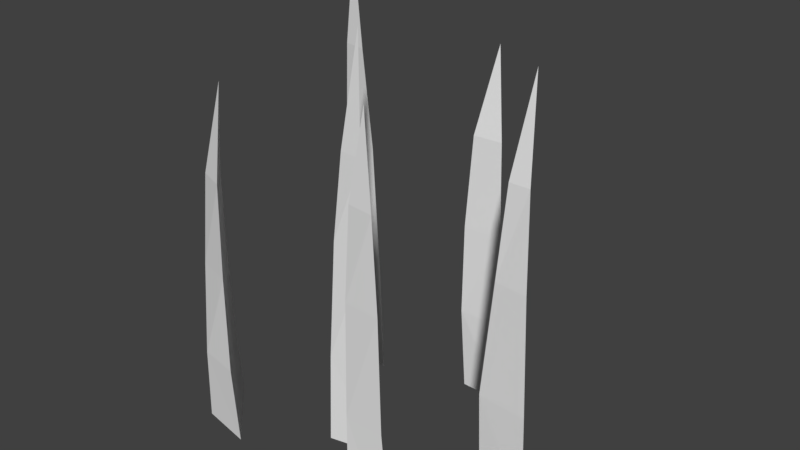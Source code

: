 # Source: nature.blend  (saved by Blender 2.79.0; exported with 4.5.12 LTS)
import bpy
from mathutils import Matrix  # noqa: F401  (used for matrix-valued properties, if any)

bpy.ops.wm.read_factory_settings(use_empty=True)
scene = bpy.context.scene
scene.name = 'Scene'

# ---- collections
col_collection_1 = bpy.data.collections.new('Collection 1'); scene.collection.children.link(col_collection_1)

# ---- materials (node trees are filled in below, after node groups)
mat_material = bpy.data.materials.new('Material')
mat_material.alpha_threshold = 0.0
mat_material.use_transparent_shadow = False
mat_material.roughness = 0.5
mat_material.line_color = (0.0, 0.0, 0.0, 1.0)

# ---- material node trees

# ---- world
world_world = bpy.data.worlds.new('World'); scene.world = world_world
world_world.color = (0.05088, 0.05088, 0.05088)
world_world.use_sun_shadow = False
world_world.sun_shadow_jitter_overblur = 0.0
world_world.cycles.sampling_method = 'MANUAL'

# ---- meshes
me_grass01 = bpy.data.meshes.new('grass01')
me_grass01.from_pydata([(0.7691, -1.137, -0.2604), (-0.5377, -1.16, 5.662), (-0.6092, -1.436, -0.2604), (-1.319, 0.09473, -0.2604), (0.6241, -1.137, 2.361), (0.4528, -1.12, 5.662), (-0.5718, -1.375, 2.361), (-1.347, 0.05825, 2.361), (-1.238, -0.05922, 5.662), (-0.4494, -0.9169, 8.026), (0.2331, -0.9803, 8.026), (-0.9933, -0.1971, 8.026), (-0.2177, -0.4894, 11.06), (2.014, 2.819, -0.2604), (0.363, 3.067, 4.7), (0.6559, 2.875, -0.2604), (0.2032, 4.254, -0.2604), (1.827, 2.903, 2.125), (1.506, 3.117, 4.7), (0.4563, 2.901, 2.125), (0.01646, 4.338, 2.125), (0.03305, 4.292, 4.7), (0.3955, 3.305, 7.31), (1.265, 3.34, 7.31), (0.2917, 4.124, 7.31), (0.7176, 3.888, 9.73), (3.399, -3.639, -0.2604), (1.962, -3.48, 5.935), (2.06, -3.654, -0.2604), (1.686, -2.225, -0.2604), (3.05, -3.575, 2.928), (2.941, -3.535, 5.935), (1.991, -3.567, 2.928), (1.692, -2.488, 2.928), (1.774, -2.701, 5.935), (1.974, -3.314, 8.274), (2.689, -3.405, 8.274), (1.879, -2.829, 8.274), (2.172, -3.01, 10.47), (4.922, -0.4586, -0.2604), (3.583, -0.1016, 5.554), (3.522, -0.3189, -0.2604), (3.336, 1.375, -0.2604), (4.785, -0.3905, 2.361), (4.521, -0.1846, 5.554), (3.384, -0.2727, 2.361), (3.199, 1.421, 2.361), (3.387, 1.171, 5.554), (3.688, 0.1131, 8.073), (4.279, 0.1011, 8.073), (3.529, 1.018, 8.073), (3.933, 0.6706, 10.69), (-2.423, -3.042, -0.2604), (-4.002, -2.43, 4.36), (-3.897, -2.761, -0.2604), (-4.155, -1.305, -0.2604), (-2.724, -2.948, 1.759), (-2.987, -2.731, 4.36), (-3.914, -2.713, 1.759), (-4.248, -1.383, 1.759), (-4.241, -1.464, 4.36), (-3.997, -2.17, 6.86), (-3.237, -2.46, 6.86), (-4.06, -1.616, 6.86), (-3.693, -1.753, 9.28), (-1.715, 2.057, -0.2554), (-3.091, 2.173, 6.745), (-3.024, 2.091, -0.2603), (-3.463, 3.469, -0.2653), (-1.709, 1.911, 3.038), (-1.945, 1.935, 6.749), (-3.053, 2.083, 3.032), (-3.44, 3.328, 3.028), (-3.349, 3.036, 6.742), (-3.103, 2.273, 9.371), (-2.436, 2.132, 9.374), (-3.276, 2.847, 9.369), (-3.09, 2.573, 11.88)], [], [(7, 6, 1, 8), (1, 5, 10, 9), (0, 4, 6, 2), (2, 6, 7, 3), (4, 0, 3, 7), (4, 7, 8, 5), (6, 4, 5, 1), (9, 10, 12), (5, 8, 11, 10), (8, 1, 9, 11), (10, 11, 12), (11, 9, 12), (20, 19, 14, 21), (14, 18, 23, 22), (13, 17, 19, 15), (15, 19, 20, 16), (17, 13, 16, 20), (17, 20, 21, 18), (19, 17, 18, 14), (22, 23, 25), (18, 21, 24, 23), (21, 14, 22, 24), (23, 24, 25), (24, 22, 25), (33, 32, 27, 34), (27, 31, 36, 35), (26, 30, 32, 28), (28, 32, 33, 29), (30, 26, 29, 33), (30, 33, 34, 31), (32, 30, 31, 27), (35, 36, 38), (31, 34, 37, 36), (34, 27, 35, 37), (36, 37, 38), (37, 35, 38), (46, 45, 40, 47), (40, 44, 49, 48), (39, 43, 45, 41), (41, 45, 46, 42), (43, 39, 42, 46), (43, 46, 47, 44), (45, 43, 44, 40), (48, 49, 51), (44, 47, 50, 49), (47, 40, 48, 50), (49, 50, 51), (50, 48, 51), (59, 58, 53, 60), (53, 57, 62, 61), (52, 56, 58, 54), (54, 58, 59, 55), (56, 52, 55, 59), (56, 59, 60, 57), (58, 56, 57, 53), (61, 62, 64), (57, 60, 63, 62), (60, 53, 61, 63), (62, 63, 64), (63, 61, 64), (72, 71, 66, 73), (66, 70, 75, 74), (65, 69, 71, 67), (67, 71, 72, 68), (69, 65, 68, 72), (69, 72, 73, 70), (71, 69, 70, 66), (74, 75, 77), (70, 73, 76, 75), (73, 66, 74, 76), (75, 76, 77), (76, 74, 77), (58, 53, 54)])
_uv = me_grass01.uv_layers.new(name='UVMap')
_uv.uv.foreach_set('vector', [0.02828, 0.2366, 0.1243, 0.2261, 0.1392, 0.5329, 0.06328, 0.5388, 0.1392, 0.5329, 0.1921, 0.5218, 0.1625, 0.8488, 0.1335, 0.8559, 0.1663, 0.003987, 0.1921, 0.2142, 0.1243, 0.2261, 0.09877, 0.01503, 0.09877, 0.01503, 0.1243, 0.2261, 0.02828, 0.2366, 0.003987, 0.02693, 0.1923, 0.2156, 0.2178, 0.003987, 0.3349, 0.02155, 0.3093, 0.2332, 0.1923, 0.2156, 0.3093, 0.2332, 0.2841, 0.5368, 0.1923, 0.5231, 0.1243, 0.2261, 0.1921, 0.2142, 0.1921, 0.5218, 0.1392, 0.5329, 0.1335, 0.8559, 0.1625, 0.8488, 0.122, 0.9959, 0.1923, 0.5231, 0.2841, 0.5368, 0.2743, 0.8558, 0.2236, 0.8482, 0.06328, 0.5388, 0.1392, 0.5329, 0.1335, 0.8559, 0.09133, 0.8578, 0.2236, 0.8482, 0.2743, 0.8558, 0.2584, 0.996, 0.09133, 0.8578, 0.1335, 0.8559, 0.122, 0.9959, 0.02828, 0.2366, 0.1243, 0.2261, 0.1392, 0.5329, 0.06328, 0.5388, 0.1392, 0.5329, 0.1921, 0.5218, 0.1625, 0.8488, 0.1335, 0.8559, 0.1663, 0.003987, 0.1921, 0.2142, 0.1243, 0.2261, 0.09877, 0.01503, 0.09877, 0.01503, 0.1243, 0.2261, 0.02828, 0.2366, 0.003987, 0.02693, 0.1923, 0.2156, 0.2178, 0.003987, 0.3349, 0.02155, 0.3093, 0.2332, 0.1923, 0.2156, 0.3093, 0.2332, 0.2841, 0.5368, 0.1923, 0.5231, 0.1243, 0.2261, 0.1921, 0.2142, 0.1921, 0.5218, 0.1392, 0.5329, 0.1335, 0.8559, 0.1625, 0.8488, 0.122, 0.9959, 0.1923, 0.5231, 0.2841, 0.5368, 0.2743, 0.8558, 0.2236, 0.8482, 0.06328, 0.5388, 0.1392, 0.5329, 0.1335, 0.8559, 0.09133, 0.8578, 0.2236, 0.8482, 0.2743, 0.8558, 0.2584, 0.996, 0.09133, 0.8578, 0.1335, 0.8559, 0.122, 0.9959, 0.02828, 0.2366, 0.1243, 0.2261, 0.1392, 0.5329, 0.06328, 0.5388, 0.1392, 0.5329, 0.1921, 0.5218, 0.1625, 0.8488, 0.1335, 0.8559, 0.1663, 0.003987, 0.1921, 0.2142, 0.1243, 0.2261, 0.09877, 0.01503, 0.09877, 0.01503, 0.1243, 0.2261, 0.02828, 0.2366, 0.003987, 0.02693, 0.1923, 0.2156, 0.2178, 0.003987, 0.3349, 0.02155, 0.3093, 0.2332, 0.1923, 0.2156, 0.3093, 0.2332, 0.2841, 0.5368, 0.1923, 0.5231, 0.1243, 0.2261, 0.1921, 0.2142, 0.1921, 0.5218, 0.1392, 0.5329, 0.1335, 0.8559, 0.1625, 0.8488, 0.122, 0.9959, 0.1923, 0.5231, 0.2841, 0.5368, 0.2743, 0.8558, 0.2236, 0.8482, 0.06328, 0.5388, 0.1392, 0.5329, 0.1335, 0.8559, 0.09133, 0.8578, 0.2236, 0.8482, 0.2743, 0.8558, 0.2584, 0.996, 0.09133, 0.8578, 0.1335, 0.8559, 0.122, 0.9959, 0.02828, 0.2366, 0.1243, 0.2261, 0.1392, 0.5329, 0.06328, 0.5388, 0.1392, 0.5329, 0.1921, 0.5218, 0.1625, 0.8488, 0.1335, 0.8559, 0.1663, 0.003987, 0.1921, 0.2142, 0.1243, 0.2261, 0.09877, 0.01503, 0.09877, 0.01503, 0.1243, 0.2261, 0.02828, 0.2366, 0.003987, 0.02693, 0.1923, 0.2156, 0.2178, 0.003987, 0.3349, 0.02155, 0.3093, 0.2332, 0.1923, 0.2156, 0.3093, 0.2332, 0.2841, 0.5368, 0.1923, 0.5231, 0.1243, 0.2261, 0.1921, 0.2142, 0.1921, 0.5218, 0.1392, 0.5329, 0.1335, 0.8559, 0.1625, 0.8488, 0.122, 0.9959, 0.1923, 0.5231, 0.2841, 0.5368, 0.2743, 0.8558, 0.2236, 0.8482, 0.06328, 0.5388, 0.1392, 0.5329, 0.1335, 0.8559, 0.09133, 0.8578, 0.2236, 0.8482, 0.2743, 0.8558, 0.2584, 0.996, 0.09133, 0.8578, 0.1335, 0.8559, 0.122, 0.9959, 0.02828, 0.2366, 0.1243, 0.2261, 0.1392, 0.5329, 0.06328, 0.5388, 0.1392, 0.5329, 0.1921, 0.5218, 0.1625, 0.8488, 0.1335, 0.8559, 0.1663, 0.003987, 0.1921, 0.2142, 0.1243, 0.2261, 0.09877, 0.01503, 0.09877, 0.01503, 0.1243, 0.2261, 0.02828, 0.2366, 0.003987, 0.02693, 0.1923, 0.2156, 0.2178, 0.003987, 0.3349, 0.02155, 0.3093, 0.2332, 0.1923, 0.2156, 0.3093, 0.2332, 0.2841, 0.5368, 0.1923, 0.5231, 0.1243, 0.2261, 0.1921, 0.2142, 0.1921, 0.5218, 0.1392, 0.5329, 0.1335, 0.8559, 0.1625, 0.8488, 0.122, 0.9959, 0.1923, 0.5231, 0.2841, 0.5368, 0.2743, 0.8558, 0.2236, 0.8482, 0.06328, 0.5388, 0.1392, 0.5329, 0.1335, 0.8559, 0.09133, 0.8578, 0.2236, 0.8482, 0.2743, 0.8558, 0.2584, 0.996, 0.09133, 0.8578, 0.1335, 0.8559, 0.122, 0.9959, 0.02828, 0.2366, 0.1243, 0.2261, 0.1392, 0.5329, 0.06328, 0.5388, 0.1392, 0.5329, 0.1921, 0.5218, 0.1625, 0.8488, 0.1335, 0.8559, 0.1663, 0.003987, 0.1921, 0.2142, 0.1243, 0.2261, 0.09877, 0.01503, 0.09877, 0.01503, 0.1243, 0.2261, 0.02828, 0.2366, 0.003987, 0.02693, 0.1923, 0.2156, 0.2178, 0.003987, 0.3349, 0.02155, 0.3093, 0.2332, 0.1923, 0.2156, 0.3093, 0.2332, 0.2841, 0.5368, 0.1923, 0.5231, 0.1243, 0.2261, 0.1921, 0.2142, 0.1921, 0.5218, 0.1392, 0.5329, 0.1335, 0.8559, 0.1625, 0.8488, 0.122, 0.9959, 0.1923, 0.5231, 0.2841, 0.5368, 0.2743, 0.8558, 0.2236, 0.8482, 0.06328, 0.5388, 0.1392, 0.5329, 0.1335, 0.8559, 0.09133, 0.8578, 0.2236, 0.8482, 0.2743, 0.8558, 0.2584, 0.996, 0.09133, 0.8578, 0.1335, 0.8559, 0.122, 0.9959, 0.1243, 0.2261, 0.1392, 0.5329, 0.09877, 0.01503])
me_grass01.materials.append(mat_material)
me_grass01.use_remesh_preserve_volume = False
me_grass01.use_remesh_preserve_attributes = False
me_grass01.use_mirror_vertex_groups = False
me_grass01.update()

# ---- objects
ob_grass01 = bpy.data.objects.new('grass01', me_grass01)

# ---- transforms, parenting, visibility, modifiers, constraints
ob_grass01.location = (0.0, 0.0, 0.0)
ob_grass01.scale = (0.03, 0.03, 0.03)
ob_grass01.lock_rotations_4d = False
ob_grass01.empty_display_type = 'ARROWS'
ob_grass01.lineart.crease_threshold = 0.0

# ---- collection membership
col_collection_1.objects.link(ob_grass01)

# ---- scene / render settings (as saved in the file)
scene.frame_start = 1; scene.frame_end = 250; scene.frame_set(0)
scene.render.engine = 'BLENDER_EEVEE_NEXT'
scene.render.resolution_percentage = 50
scene.render.dither_intensity = 0.0
scene.cycles.use_denoising = False
scene.cycles.samples = 128
scene.cycles.sampling_pattern = 'TABULATED_SOBOL'
scene.cycles.use_adaptive_sampling = False
scene.cycles.use_light_tree = False
scene.cycles.blur_glossy = 0.0
scene.cycles.sample_clamp_indirect = 0.0
scene.view_settings.view_transform = 'Standard'
bpy.context.view_layer.update()

# ---- added for rendering (the .blend has no active camera and no usable light): camera, sun
cam_auto = bpy.data.cameras.new('AutoCamera')
cam_auto.lens = 50.0
cam_auto.sensor_width = 36.0
cam_auto.clip_end = 1000.0
ob_auto_camera = bpy.data.objects.new('AutoCamera', cam_auto)
scene.collection.objects.link(ob_auto_camera)
ob_auto_camera.location = (0.487187, -0.562225, 0.555842)
ob_auto_camera.rotation_euler = (1.09748, -7.21219e-08, 0.694738)
scene.camera = ob_auto_camera
light_auto_sun = bpy.data.lights.new('AutoSun', 'SUN')
light_auto_sun.energy = 3.0
light_auto_sun.angle = 0.0523599
ob_auto_sun = bpy.data.objects.new('AutoSun', light_auto_sun)
scene.collection.objects.link(ob_auto_sun)
ob_auto_sun.rotation_euler = (0.872665, 0.174533, 0.523599)
bpy.context.view_layer.update()
